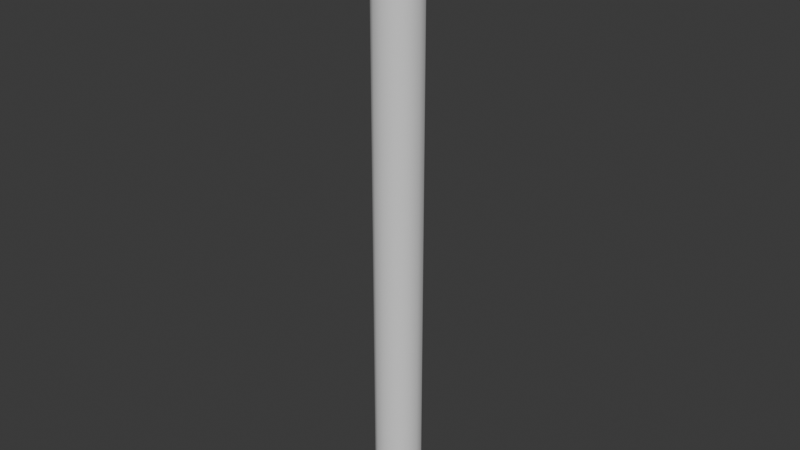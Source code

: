 # Source: WaveModifierMeshV2.blend  (saved by Blender 5.0.118; exported with 4.5.12 LTS)
import bpy
from mathutils import Matrix  # noqa: F401  (used for matrix-valued properties, if any)

bpy.ops.wm.read_factory_settings(use_empty=True)
scene = bpy.context.scene
scene.name = 'Scene'

# ---- collections
col_collection = bpy.data.collections.new('Collection'); scene.collection.children.link(col_collection)

# ---- world
world_world = bpy.data.worlds.new('World'); scene.world = world_world
world_world.use_nodes = True; world_world.node_tree.nodes.clear()
_N = world_world.node_tree.nodes; _L = world_world.node_tree.links
n0 = _N.new('ShaderNodeOutputWorld'); n0.name = 'World Output'; n0.location = (200, 100)
n1 = _N.new('ShaderNodeBackground'); n1.name = 'Background'; n1.location = (-200, 100)
n1.inputs[0].default_value = (0.05088, 0.05088, 0.05088, 1.0)
_L.new(n1.outputs[0], n0.inputs[0])
n0.is_active_output = True
world_world.color = (0.05088, 0.05088, 0.05088)
world_world.sun_shadow_jitter_overblur = 0.0

# ---- meshes
me_cube_001 = bpy.data.meshes.new('Cube.001')
me_cube_001.from_pydata([(-0.197, -0.1913, -3.925), (-0.197, 0.2028, -3.925), (0.197, -0.1913, -3.925), (0.197, 0.2028, -3.925), (-0.197, -0.1913, 0.8186), (-0.197, 0.2028, 0.8186), (0.197, 0.2028, 0.8186), (0.197, -0.1913, 0.8186), (-0.08286, -0.07709, 0.8186), (-0.08286, 0.08862, 0.8186), (0.08286, 0.08862, 0.8186), (0.08286, -0.07709, 0.8186), (-0.06902, -0.06325, -3.96), (-0.06902, 0.07479, -3.96), (0.06902, 0.07479, -3.96), (0.06902, -0.06325, -3.96), (-0.197, -0.1913, -1.553), (-0.197, 0.2028, -1.553), (0.197, 0.2028, -1.553), (0.197, -0.1913, -1.553), (-0.197, -0.1913, -0.3673), (-0.197, 0.2028, -0.3673), (0.197, 0.2028, -0.3673), (0.197, -0.1913, -0.3673), (-0.197, -0.1913, 0.2257), (-0.197, 0.2028, 0.2257), (0.197, 0.2028, 0.2257), (0.197, -0.1913, 0.2257), (-0.197, 0.2028, -2.739), (0.197, 0.2028, -2.739), (0.197, -0.1913, -2.739), (-0.197, -0.1913, -2.739), (-0.197, -0.1913, 0.5221), (-0.197, 0.2028, 0.5221), (0.197, 0.2028, 0.5221), (0.197, -0.1913, 0.5221)], [], [(32, 4, 5, 33), (33, 5, 6, 34), (34, 6, 7, 35), (35, 7, 4, 32), (1, 3, 2, 0), (7, 11, 8, 4), (5, 9, 10, 6), (7, 6, 10, 11), (10, 9, 13, 14), (14, 13, 12, 15), (11, 10, 14, 15), (9, 8, 12, 13), (8, 11, 15, 12), (4, 8, 9, 5), (30, 19, 16, 31), (29, 18, 19, 30), (28, 17, 18, 29), (31, 16, 17, 28), (19, 23, 20, 16), (18, 22, 23, 19), (17, 21, 22, 18), (16, 20, 21, 17), (23, 27, 24, 20), (22, 26, 27, 23), (21, 25, 26, 22), (20, 24, 25, 21), (0, 31, 28, 1), (1, 28, 29, 3), (3, 29, 30, 2), (2, 30, 31, 0), (27, 35, 32, 24), (26, 34, 35, 27), (25, 33, 34, 26), (24, 32, 33, 25)])
me_cube_001.polygons.foreach_set('use_smooth', [True] * 34)
_k = {(0, 1): 1.0, (4, 5): 1.0, (1, 3): 1.0, (5, 6): 1.0, (2, 3): 1.0, (6, 7): 1.0, (0, 2): 1.0, (4, 7): 1.0, (8, 9): 1.0, (9, 10): 1.0, (10, 11): 1.0, (8, 11): 1.0, (12, 13): 1.0, (13, 14): 1.0, (14, 15): 1.0, (12, 15): 1.0}
me_cube_001.attributes.new('crease_edge', 'FLOAT', 'EDGE').data.foreach_set('value', [_k.get((min(e.vertices), max(e.vertices)), 0.0) for e in me_cube_001.edges])
_uv = me_cube_001.uv_layers.new(name='UVMap')
_uv.uv.foreach_set('vector', [0.3846, 0.8472, 0.3087, 0.8472, 0.3087, 0.999, 0.3846, 0.999, 0.6923, 0.3087, 0.6164, 0.3087, 0.6164, 0.4605, 0.6923, 0.4605, 0.8462, 0.3087, 0.7702, 0.3087, 0.7702, 0.4605, 0.8462, 0.4605, 0.6923, 0.7702, 0.6164, 0.7702, 0.6164, 0.9221, 0.6923, 0.9221, 0.999, 0.001001, 0.8472, 0.001001, 0.8472, 0.1528, 0.999, 0.1528, 0.9221, 0.6164, 0.8472, 0.6164, 0.8472, 0.6913, 0.9221, 0.6913, 0.9221, 0.5395, 0.8472, 0.5395, 0.8472, 0.6144, 0.9221, 0.6144, 0.5375, 0.8472, 0.4625, 0.8472, 0.4625, 0.9221, 0.5375, 0.9221, 0.8452, 0.4625, 0.7702, 0.4625, 0.7702, 0.7682, 0.8452, 0.7682, 0.9221, 0.4625, 0.8472, 0.4625, 0.8472, 0.5375, 0.9221, 0.5375, 0.6144, 0.8452, 0.6144, 0.7702, 0.3087, 0.7702, 0.3087, 0.8452, 0.8452, 0.001001, 0.7702, 0.001001, 0.7702, 0.3067, 0.8452, 0.3067, 0.3067, 0.8452, 0.3067, 0.7702, 0.001001, 0.7702, 0.001001, 0.8452, 0.6144, 0.8472, 0.5395, 0.8472, 0.5395, 0.9221, 0.6144, 0.9221, 0.1528, 0.7682, 0.1528, 0.4625, 0.001001, 0.4625, 0.001001, 0.7682, 0.001001, 0.1528, 0.3067, 0.1528, 0.3067, 0.001001, 0.001001, 0.001001, 0.7682, 0.3067, 0.7682, 0.001001, 0.6164, 0.001001, 0.6164, 0.3067, 0.4625, 0.6144, 0.7682, 0.6144, 0.7682, 0.4625, 0.4625, 0.4625, 0.4605, 0.6144, 0.4605, 0.3087, 0.3087, 0.3087, 0.3087, 0.6144, 0.1548, 0.7682, 0.4605, 0.7682, 0.4605, 0.6164, 0.1548, 0.6164, 0.6144, 0.4605, 0.6144, 0.1548, 0.4625, 0.1548, 0.4625, 0.4605, 0.3087, 0.1528, 0.6144, 0.1528, 0.6144, 0.001001, 0.3087, 0.001001, 0.999, 0.1548, 0.8472, 0.1548, 0.8472, 0.3067, 0.999, 0.3067, 0.3067, 0.8472, 0.1548, 0.8472, 0.1548, 0.999, 0.3067, 0.999, 0.1528, 0.8472, 0.001001, 0.8472, 0.001001, 0.999, 0.1528, 0.999, 0.9221, 0.7702, 0.7702, 0.7702, 0.7702, 0.9221, 0.9221, 0.9221, 0.3067, 0.6144, 0.3067, 0.3087, 0.1548, 0.3087, 0.1548, 0.6144, 0.1548, 0.3067, 0.4605, 0.3067, 0.4605, 0.1548, 0.1548, 0.1548, 0.1528, 0.4605, 0.1528, 0.1548, 0.001001, 0.1548, 0.001001, 0.4605, 0.4625, 0.7682, 0.7682, 0.7682, 0.7682, 0.6164, 0.4625, 0.6164, 0.7682, 0.7702, 0.6923, 0.7702, 0.6923, 0.9221, 0.7682, 0.9221, 0.9221, 0.3087, 0.8462, 0.3087, 0.8462, 0.4605, 0.9221, 0.4605, 0.7682, 0.3087, 0.6923, 0.3087, 0.6923, 0.4605, 0.7682, 0.4605, 0.4605, 0.8472, 0.3846, 0.8472, 0.3846, 0.999, 0.4605, 0.999])
me_cube_001.update()
me_cube_002 = bpy.data.meshes.new('Cube.002')
me_cube_002.from_pydata([(-0.08286, -0.08286, 0.4798), (-0.08286, 0.08286, 0.4798), (0.08286, 0.08286, 0.4798), (0.08286, -0.08286, 0.4798), (-0.08286, -0.08286, -1.515), (-0.08286, 0.08286, -1.515), (0.08286, 0.08286, -1.515), (0.08286, -0.08286, -1.515), (-0.1639, -0.1639, 0.4798), (-0.1639, 0.1639, 0.4798), (0.1639, 0.1639, 0.4798), (0.1639, -0.1639, 0.4798), (-0.1639, -0.1639, 0.5557), (-0.1639, 0.1639, 0.5557), (0.1639, 0.1639, 0.5557), (0.1639, -0.1639, 0.5557)], [], [(0, 4, 7, 3), (2, 6, 5, 1), (3, 7, 6, 2), (1, 5, 4, 0), (3, 11, 8, 0), (10, 14, 15, 11), (1, 9, 10, 2), (2, 10, 11, 3), (0, 8, 9, 1), (12, 15, 14, 13), (8, 12, 13, 9), (11, 15, 12, 8), (9, 13, 14, 10)])
me_cube_002.polygons.foreach_set('use_smooth', [True] * 13)
_k = {(0, 1): 1.0, (1, 2): 1.0, (2, 3): 1.0, (0, 3): 1.0, (4, 5): 1.0, (5, 6): 1.0, (6, 7): 1.0, (4, 7): 1.0, (8, 9): 1.0, (9, 10): 1.0, (10, 11): 1.0, (8, 11): 1.0, (12, 13): 1.0, (13, 14): 1.0, (14, 15): 1.0, (12, 15): 1.0}
me_cube_002.attributes.new('crease_edge', 'FLOAT', 'EDGE').data.foreach_set('value', [_k.get((min(e.vertices), max(e.vertices)), 0.0) for e in me_cube_002.edges])
_uv = me_cube_002.uv_layers.new(name='UVMap')
_uv.uv.foreach_set('vector', [0.1657, 0.6657, 0.1657, 0.001001, 0.001001, 0.001001, 0.001001, 0.6657, 0.001001, 0.8323, 0.6657, 0.8323, 0.6657, 0.6677, 0.001001, 0.6677, 0.3323, 0.6657, 0.3323, 0.001001, 0.1677, 0.001001, 0.1677, 0.6657, 0.001001, 0.999, 0.6657, 0.999, 0.6657, 0.8343, 0.001001, 0.8343, 0.999, 0.001001, 0.8343, 0.001001, 0.8343, 0.3323, 0.999, 0.3323, 0.8323, 0.6657, 0.8323, 0.501, 0.501, 0.501, 0.501, 0.6657, 0.499, 0.3343, 0.3343, 0.3343, 0.3343, 0.6657, 0.499, 0.6657, 0.8323, 0.499, 0.8323, 0.3343, 0.501, 0.3343, 0.501, 0.499, 0.8323, 0.001001, 0.6677, 0.001001, 0.6677, 0.3323, 0.8323, 0.3323, 0.6657, 0.001001, 0.3343, 0.001001, 0.3343, 0.3323, 0.6657, 0.3323, 0.999, 0.8323, 0.999, 0.6677, 0.6677, 0.6677, 0.6677, 0.8323, 0.999, 0.3343, 0.8343, 0.3343, 0.8343, 0.6657, 0.999, 0.6657, 0.999, 0.999, 0.999, 0.8343, 0.6677, 0.8343, 0.6677, 0.999])
me_cube_002.update()
me_cube_003 = bpy.data.meshes.new('Cube.003')
me_cube_003.from_pydata([(-0.08232, -0.05189, -0.08232), (-0.08232, -0.05189, 0.08232), (-0.03992, 0.04619, -0.03992), (-0.03992, 0.04619, 0.03992), (0.08232, -0.05189, -0.08232), (0.08232, -0.05189, 0.08232), (0.03992, 0.04619, -0.03992), (0.03992, 0.04619, 0.03992), (-0.08232, 0.04619, 0.08232), (-0.08232, 0.04619, -0.08232), (0.08232, 0.04619, -0.08232), (0.08232, 0.04619, 0.08232), (-0.03992, -0.04049, 0.03992), (-0.03992, -0.04049, -0.03992), (0.03992, -0.04049, -0.03992), (0.03992, -0.04049, 0.03992)], [], [(0, 1, 8, 9), (3, 7, 15, 12), (10, 11, 5, 4), (4, 5, 1, 0), (9, 10, 4, 0), (11, 8, 1, 5), (3, 2, 9, 8), (2, 6, 10, 9), (7, 3, 8, 11), (6, 7, 11, 10), (13, 12, 15, 14), (2, 3, 12, 13), (7, 6, 14, 15), (6, 2, 13, 14)])
me_cube_003.polygons.foreach_set('use_smooth', [True] * 14)
_k = {(0, 1): 1.0, (8, 9): 1.0, (9, 10): 1.0, (8, 11): 1.0, (10, 11): 1.0, (4, 5): 1.0, (0, 4): 1.0, (1, 5): 1.0, (2, 3): 1.0, (2, 6): 1.0, (3, 7): 1.0, (6, 7): 1.0, (12, 13): 1.0, (13, 14): 1.0, (12, 15): 1.0, (14, 15): 1.0}
me_cube_003.attributes.new('crease_edge', 'FLOAT', 'EDGE').data.foreach_set('value', [_k.get((min(e.vertices), max(e.vertices)), 0.0) for e in me_cube_003.edges])
_uv = me_cube_003.uv_layers.new(name='UVMap')
_uv.uv.foreach_set('vector', [0.799, 0.599, 0.799, 0.201, 0.601, 0.201, 0.601, 0.599, 0.199, 0.601, 0.001001, 0.601, 0.001001, 0.799, 0.199, 0.799, 0.001001, 0.599, 0.399, 0.599, 0.399, 0.401, 0.001001, 0.401, 0.399, 0.001001, 0.001001, 0.001001, 0.001001, 0.399, 0.399, 0.399, 0.599, 0.599, 0.599, 0.201, 0.401, 0.201, 0.401, 0.599, 0.401, 0.199, 0.799, 0.199, 0.799, 0.001001, 0.401, 0.001001, 0.399, 0.601, 0.201, 0.601, 0.201, 0.799, 0.399, 0.799, 0.599, 0.601, 0.401, 0.601, 0.401, 0.799, 0.599, 0.799, 0.799, 0.601, 0.601, 0.601, 0.601, 0.799, 0.799, 0.799, 0.999, 0.001001, 0.801, 0.001001, 0.801, 0.199, 0.999, 0.199, 0.199, 0.801, 0.001001, 0.801, 0.001001, 0.999, 0.199, 0.999, 0.399, 0.801, 0.201, 0.801, 0.201, 0.999, 0.399, 0.999, 0.999, 0.201, 0.801, 0.201, 0.801, 0.399, 0.999, 0.399, 0.599, 0.801, 0.401, 0.801, 0.401, 0.999, 0.599, 0.999])
me_cube_003.update()

# ---- objects
ob_wavemachinebody2 = bpy.data.objects.new('WaveMachineBody2', me_cube_001)
ob_plunger1 = bpy.data.objects.new('Plunger1', me_cube_002)
ob_wavemachineconnector1 = bpy.data.objects.new('WaveMachineConnector1', me_cube_003)

# ---- transforms, parenting, visibility, modifiers, constraints
ob_wavemachinebody2.location = (0.0, 0.0, 0.0)
_m = ob_wavemachinebody2.modifiers.new('Subdivision', 'SUBSURF')
_m.levels = 2
ob_plunger1.location = (0.0, 0.005766, 0.3517)
_m = ob_plunger1.modifiers.new('Subdivision', 'SUBSURF')
_m.levels = 2
ob_wavemachineconnector1.location = (0.0, 0.1899, 0.6704)
_m = ob_wavemachineconnector1.modifiers.new('Subdivision', 'SUBSURF')
_m.levels = 2

# ---- collection membership
col_collection.objects.link(ob_wavemachinebody2)
col_collection.objects.link(ob_plunger1)
col_collection.objects.link(ob_wavemachineconnector1)

# ---- scene / render settings (as saved in the file)
scene.frame_start = 1; scene.frame_end = 250; scene.frame_set(1)
scene.render.engine = 'BLENDER_EEVEE_NEXT'
scene.render.bake_bias = 0.0
scene.render.bake_samples = 0
scene.cycles.sampling_pattern = 'TABULATED_SOBOL'
scene.eevee.use_volume_custom_range = False
bpy.context.view_layer.update()

# ---- added for rendering (the .blend has no active camera and no usable light): camera, sun
cam_auto = bpy.data.cameras.new('AutoCamera')
cam_auto.lens = 50.0
cam_auto.sensor_width = 36.0
cam_auto.clip_end = 1000.0
ob_auto_camera = bpy.data.objects.new('AutoCamera', cam_auto)
scene.collection.objects.link(ob_auto_camera)
ob_auto_camera.location = (4.53532, -5.41994, 2.10206)
ob_auto_camera.rotation_euler = (1.09748, -7.21219e-08, 0.694738)
scene.camera = ob_auto_camera
light_auto_sun = bpy.data.lights.new('AutoSun', 'SUN')
light_auto_sun.energy = 3.0
light_auto_sun.angle = 0.0523599
ob_auto_sun = bpy.data.objects.new('AutoSun', light_auto_sun)
scene.collection.objects.link(ob_auto_sun)
ob_auto_sun.rotation_euler = (0.872665, 0.174533, 0.523599)
bpy.context.view_layer.update()
